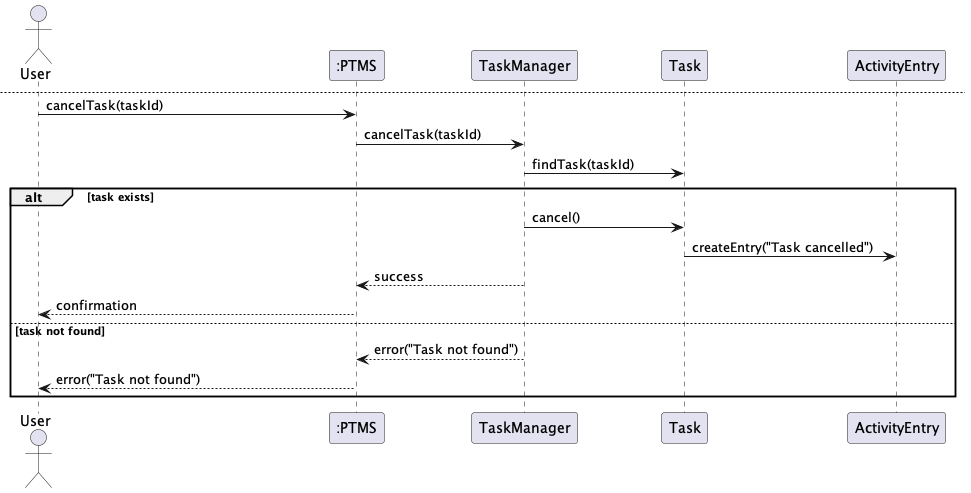

The diagram above was rendered by PlantUML. Its source (embedded in the PNG):
@startuml
'title Sequence Diagram - Create Task

actor User
participant ":PTMS" as System
participant "TaskManager" as TM
participant "Task" as Task

User -> System : createTask(title, description, priority, dueDate)
System -> TM : createTask(...)
TM -> Task : new Task(...)
TM --> System : taskCreated
System --> User : confirmation


newpage
'title Sequence Diagram - Update Task

actor User
participant ":PTMS" as System
participant "TaskManager" as TM
participant "Task" as Task

User -> System : updateTask(taskId, updatedData)
System -> TM : updateTask(...)

TM -> Task : findTask(taskId)

alt task exists
    TM -> Task : updateTitle(...)
    TM -> Task : updateDescription(...)
    TM -> Task : updatePriority(...)
    TM -> Task : updateDueDate(...)
    TM --> System : success
    System --> User : taskUpdated()

else task not found
    TM --> System : error("Task not found")
    System --> User : error("Task not found")
end


newpage
'title Sequence Diagram - View Tasks

actor User
participant ":PTMS" as System
participant "TaskManager" as TM

User -> System : viewTasks(criteria)
System -> TM : searchTasks(criteria)

TM --> System : taskList
System --> User : displayTasks(taskList)


newpage
'title Sequence Diagram - Complete Task

actor User
participant ":PTMS" as System
participant "TaskManager" as TM
participant "Task" as Task
participant "ActivityEntry" as Activity

User -> System : completeTask(taskId)
System -> TM : completeTask(taskId)

TM -> Task : findTask(taskId)

alt task exists
    TM -> Task : complete()
    Task -> Activity : createEntry("Task completed")
    TM --> System : success
    System --> User : confirmation

else task not found
    TM --> System : error("Task not found")
    System --> User : error("Task not found")
end


newpage
'title Sequence Diagram - Cancel Task

actor User
participant ":PTMS" as System
participant "TaskManager" as TM
participant "Task" as Task
participant "ActivityEntry" as Activity

User -> System : cancelTask(taskId)
System -> TM : cancelTask(taskId)

TM -> Task : findTask(taskId)

alt task exists
    TM -> Task : cancel()
    Task -> Activity : createEntry("Task cancelled")
    TM --> System : success
    System --> User : confirmation

else task not found
    TM --> System : error("Task not found")
    System --> User : error("Task not found")
end

@enduml